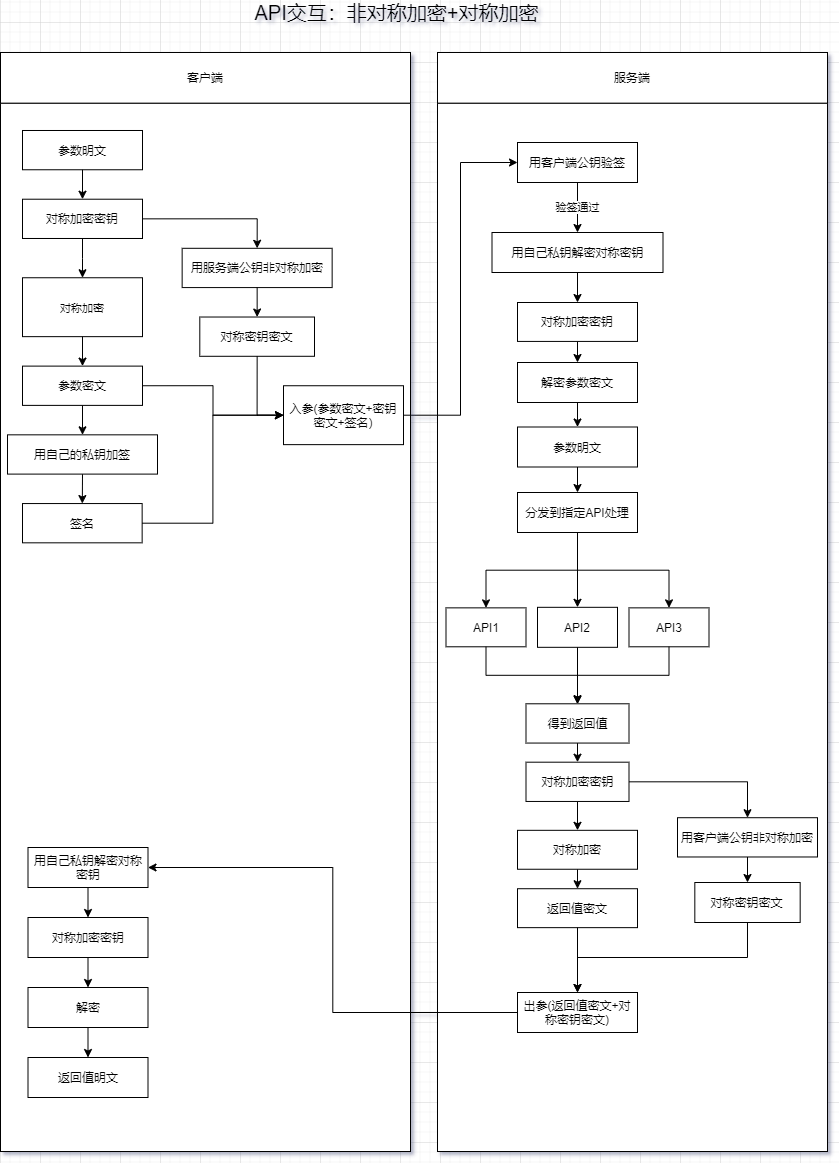

The diagram above was exported from draw.io. Its source (the exported page's mxGraphModel, read from the mxfile embedded in the PNG):
<mxGraphModel dx="1008" dy="482" grid="1" gridSize="10" guides="1" tooltips="1" connect="1" arrows="1" fold="1" page="1" pageScale="1" pageWidth="827" pageHeight="1169" math="0" shadow="0">
  <root>
    <mxCell id="WIyWlLk6GJQsqaUBKTNV-0" />
    <mxCell id="WIyWlLk6GJQsqaUBKTNV-1" parent="WIyWlLk6GJQsqaUBKTNV-0" />
    <mxCell id="pNY_xYEPpVJ3J92ZYBEU-44" value="" style="group" parent="WIyWlLk6GJQsqaUBKTNV-1" vertex="1" connectable="0">
      <mxGeometry x="437" y="40" width="390" height="1129" as="geometry" />
    </mxCell>
    <mxCell id="pNY_xYEPpVJ3J92ZYBEU-42" value="" style="rounded=0;whiteSpace=wrap;html=1;" parent="pNY_xYEPpVJ3J92ZYBEU-44" vertex="1">
      <mxGeometry y="80.64285714285714" width="390" height="1048.357142857143" as="geometry" />
    </mxCell>
    <mxCell id="pNY_xYEPpVJ3J92ZYBEU-43" value="服务端" style="rounded=0;whiteSpace=wrap;html=1;" parent="pNY_xYEPpVJ3J92ZYBEU-44" vertex="1">
      <mxGeometry y="30" width="390" height="50.64" as="geometry" />
    </mxCell>
    <mxCell id="pNY_xYEPpVJ3J92ZYBEU-19" value="得到返回值" style="rounded=0;whiteSpace=wrap;html=1;" parent="pNY_xYEPpVJ3J92ZYBEU-44" vertex="1">
      <mxGeometry x="88.5" y="681.2931034482759" width="103" height="39.2695652173913" as="geometry" />
    </mxCell>
    <mxCell id="WPmRPUJw3TgEA_QsyCwU-44" style="edgeStyle=orthogonalEdgeStyle;rounded=0;orthogonalLoop=1;jettySize=auto;html=1;exitX=0.5;exitY=1;exitDx=0;exitDy=0;entryX=0.5;entryY=0;entryDx=0;entryDy=0;" parent="pNY_xYEPpVJ3J92ZYBEU-44" source="WPmRPUJw3TgEA_QsyCwU-26" target="WPmRPUJw3TgEA_QsyCwU-43" edge="1">
      <mxGeometry relative="1" as="geometry" />
    </mxCell>
    <mxCell id="WPmRPUJw3TgEA_QsyCwU-26" value="对称加密密钥" style="rounded=0;whiteSpace=wrap;html=1;" parent="pNY_xYEPpVJ3J92ZYBEU-44" vertex="1">
      <mxGeometry x="88.5" y="739.6883856821589" width="103" height="39.2695652173913" as="geometry" />
    </mxCell>
    <mxCell id="WPmRPUJw3TgEA_QsyCwU-27" style="edgeStyle=orthogonalEdgeStyle;rounded=0;orthogonalLoop=1;jettySize=auto;html=1;exitX=0.5;exitY=1;exitDx=0;exitDy=0;entryX=0.5;entryY=0;entryDx=0;entryDy=0;" parent="pNY_xYEPpVJ3J92ZYBEU-44" source="pNY_xYEPpVJ3J92ZYBEU-19" target="WPmRPUJw3TgEA_QsyCwU-26" edge="1">
      <mxGeometry relative="1" as="geometry" />
    </mxCell>
    <mxCell id="WPmRPUJw3TgEA_QsyCwU-31" value="用客户端公钥非对称加密" style="rounded=0;whiteSpace=wrap;html=1;" parent="pNY_xYEPpVJ3J92ZYBEU-44" vertex="1">
      <mxGeometry x="240" y="795.2086956521739" width="140" height="39.2695652173913" as="geometry" />
    </mxCell>
    <mxCell id="WPmRPUJw3TgEA_QsyCwU-33" style="edgeStyle=orthogonalEdgeStyle;rounded=0;orthogonalLoop=1;jettySize=auto;html=1;exitX=1;exitY=0.5;exitDx=0;exitDy=0;entryX=0.5;entryY=0;entryDx=0;entryDy=0;" parent="pNY_xYEPpVJ3J92ZYBEU-44" source="WPmRPUJw3TgEA_QsyCwU-26" target="WPmRPUJw3TgEA_QsyCwU-31" edge="1">
      <mxGeometry relative="1" as="geometry" />
    </mxCell>
    <mxCell id="pNY_xYEPpVJ3J92ZYBEU-10" value="API1" style="rounded=0;whiteSpace=wrap;html=1;" parent="pNY_xYEPpVJ3J92ZYBEU-44" vertex="1">
      <mxGeometry x="8.5" y="585.3573017241379" width="80" height="38.93103448275862" as="geometry" />
    </mxCell>
    <mxCell id="pNY_xYEPpVJ3J92ZYBEU-22" style="edgeStyle=orthogonalEdgeStyle;rounded=0;orthogonalLoop=1;jettySize=auto;html=1;exitX=0.5;exitY=1;exitDx=0;exitDy=0;entryX=0.5;entryY=0;entryDx=0;entryDy=0;" parent="pNY_xYEPpVJ3J92ZYBEU-44" source="pNY_xYEPpVJ3J92ZYBEU-10" target="pNY_xYEPpVJ3J92ZYBEU-19" edge="1">
      <mxGeometry relative="1" as="geometry" />
    </mxCell>
    <mxCell id="pNY_xYEPpVJ3J92ZYBEU-14" value="API3" style="rounded=0;whiteSpace=wrap;html=1;" parent="pNY_xYEPpVJ3J92ZYBEU-44" vertex="1">
      <mxGeometry x="191.5" y="585.3573017241379" width="80" height="38.93103448275862" as="geometry" />
    </mxCell>
    <mxCell id="pNY_xYEPpVJ3J92ZYBEU-24" style="edgeStyle=orthogonalEdgeStyle;rounded=0;orthogonalLoop=1;jettySize=auto;html=1;exitX=0.5;exitY=1;exitDx=0;exitDy=0;" parent="pNY_xYEPpVJ3J92ZYBEU-44" source="pNY_xYEPpVJ3J92ZYBEU-14" target="pNY_xYEPpVJ3J92ZYBEU-19" edge="1">
      <mxGeometry relative="1" as="geometry" />
    </mxCell>
    <mxCell id="WPmRPUJw3TgEA_QsyCwU-28" value="返回值密文" style="rounded=0;whiteSpace=wrap;html=1;" parent="pNY_xYEPpVJ3J92ZYBEU-44" vertex="1">
      <mxGeometry x="80" y="866.2155172413793" width="120" height="38.93103448275862" as="geometry" />
    </mxCell>
    <mxCell id="WPmRPUJw3TgEA_QsyCwU-45" style="edgeStyle=orthogonalEdgeStyle;rounded=0;orthogonalLoop=1;jettySize=auto;html=1;exitX=0.5;exitY=1;exitDx=0;exitDy=0;entryX=0.5;entryY=0;entryDx=0;entryDy=0;" parent="pNY_xYEPpVJ3J92ZYBEU-44" source="WPmRPUJw3TgEA_QsyCwU-43" target="WPmRPUJw3TgEA_QsyCwU-28" edge="1">
      <mxGeometry relative="1" as="geometry" />
    </mxCell>
    <mxCell id="WPmRPUJw3TgEA_QsyCwU-43" value="对称加密" style="rounded=0;whiteSpace=wrap;html=1;" parent="pNY_xYEPpVJ3J92ZYBEU-44" vertex="1">
      <mxGeometry x="80" y="807.8189655172414" width="120" height="38.93103448275862" as="geometry" />
    </mxCell>
    <mxCell id="WPmRPUJw3TgEA_QsyCwU-20" value="对称加密密钥" style="rounded=0;whiteSpace=wrap;html=1;" parent="pNY_xYEPpVJ3J92ZYBEU-44" vertex="1">
      <mxGeometry x="80" y="279.9955172413793" width="120" height="38.93103448275862" as="geometry" />
    </mxCell>
    <mxCell id="WPmRPUJw3TgEA_QsyCwU-32" value="对称密钥密文" style="rounded=0;whiteSpace=wrap;html=1;" parent="pNY_xYEPpVJ3J92ZYBEU-44" vertex="1">
      <mxGeometry x="257.31999999999994" y="860" width="105.35" height="40" as="geometry" />
    </mxCell>
    <mxCell id="WPmRPUJw3TgEA_QsyCwU-30" style="edgeStyle=orthogonalEdgeStyle;rounded=0;orthogonalLoop=1;jettySize=auto;html=1;exitX=0.5;exitY=1;exitDx=0;exitDy=0;entryX=0.5;entryY=0;entryDx=0;entryDy=0;" parent="pNY_xYEPpVJ3J92ZYBEU-44" source="WPmRPUJw3TgEA_QsyCwU-31" target="WPmRPUJw3TgEA_QsyCwU-32" edge="1">
      <mxGeometry relative="1" as="geometry" />
    </mxCell>
    <mxCell id="pNY_xYEPpVJ3J92ZYBEU-25" value="出参(返回值密文+对称密钥密文)" style="rounded=0;whiteSpace=wrap;html=1;" parent="pNY_xYEPpVJ3J92ZYBEU-44" vertex="1">
      <mxGeometry x="80" y="970" width="120" height="40" as="geometry" />
    </mxCell>
    <mxCell id="WPmRPUJw3TgEA_QsyCwU-36" style="edgeStyle=orthogonalEdgeStyle;rounded=0;orthogonalLoop=1;jettySize=auto;html=1;exitX=0.5;exitY=1;exitDx=0;exitDy=0;entryX=0.5;entryY=0;entryDx=0;entryDy=0;" parent="pNY_xYEPpVJ3J92ZYBEU-44" source="WPmRPUJw3TgEA_QsyCwU-32" target="pNY_xYEPpVJ3J92ZYBEU-25" edge="1">
      <mxGeometry relative="1" as="geometry">
        <mxPoint x="140" y="920" as="targetPoint" />
      </mxGeometry>
    </mxCell>
    <mxCell id="WPmRPUJw3TgEA_QsyCwU-35" style="edgeStyle=orthogonalEdgeStyle;rounded=0;orthogonalLoop=1;jettySize=auto;html=1;exitX=0.5;exitY=1;exitDx=0;exitDy=0;entryX=0.5;entryY=0;entryDx=0;entryDy=0;" parent="pNY_xYEPpVJ3J92ZYBEU-44" source="WPmRPUJw3TgEA_QsyCwU-28" target="pNY_xYEPpVJ3J92ZYBEU-25" edge="1">
      <mxGeometry relative="1" as="geometry">
        <mxPoint x="140" y="920" as="targetPoint" />
      </mxGeometry>
    </mxCell>
    <mxCell id="pNY_xYEPpVJ3J92ZYBEU-13" value="API2" style="rounded=0;whiteSpace=wrap;html=1;" parent="pNY_xYEPpVJ3J92ZYBEU-44" vertex="1">
      <mxGeometry x="100" y="584.82" width="80" height="40" as="geometry" />
    </mxCell>
    <mxCell id="pNY_xYEPpVJ3J92ZYBEU-23" style="edgeStyle=orthogonalEdgeStyle;rounded=0;orthogonalLoop=1;jettySize=auto;html=1;exitX=0.5;exitY=1;exitDx=0;exitDy=0;entryX=0.5;entryY=0;entryDx=0;entryDy=0;" parent="pNY_xYEPpVJ3J92ZYBEU-44" source="pNY_xYEPpVJ3J92ZYBEU-13" target="pNY_xYEPpVJ3J92ZYBEU-19" edge="1">
      <mxGeometry relative="1" as="geometry" />
    </mxCell>
    <mxCell id="pNY_xYEPpVJ3J92ZYBEU-41" value="" style="group" parent="WIyWlLk6GJQsqaUBKTNV-1" vertex="1" connectable="0">
      <mxGeometry y="40" width="410" height="1129" as="geometry" />
    </mxCell>
    <mxCell id="pNY_xYEPpVJ3J92ZYBEU-39" value="" style="rounded=0;whiteSpace=wrap;html=1;" parent="pNY_xYEPpVJ3J92ZYBEU-41" vertex="1">
      <mxGeometry y="80.64285714285714" width="410" height="1048.357142857143" as="geometry" />
    </mxCell>
    <mxCell id="pNY_xYEPpVJ3J92ZYBEU-40" value="客户端" style="rounded=0;whiteSpace=wrap;html=1;" parent="pNY_xYEPpVJ3J92ZYBEU-41" vertex="1">
      <mxGeometry y="30" width="410" height="50.64" as="geometry" />
    </mxCell>
    <mxCell id="pNY_xYEPpVJ3J92ZYBEU-26" value="参数明文" style="rounded=0;whiteSpace=wrap;html=1;" parent="pNY_xYEPpVJ3J92ZYBEU-41" vertex="1">
      <mxGeometry x="22" y="107.99130434782607" width="120" height="39.2695652173913" as="geometry" />
    </mxCell>
    <mxCell id="pNY_xYEPpVJ3J92ZYBEU-27" value="&lt;span style=&quot;font-size: 11px ; background-color: rgb(255 , 255 , 255)&quot;&gt;对称加密&lt;/span&gt;" style="rounded=0;whiteSpace=wrap;html=1;" parent="pNY_xYEPpVJ3J92ZYBEU-41" vertex="1">
      <mxGeometry x="22" y="255.25217391304346" width="120" height="58.904347826086955" as="geometry" />
    </mxCell>
    <mxCell id="pNY_xYEPpVJ3J92ZYBEU-28" value="参数密文" style="rounded=0;whiteSpace=wrap;html=1;" parent="pNY_xYEPpVJ3J92ZYBEU-41" vertex="1">
      <mxGeometry x="22" y="343.60869565217394" width="120" height="39.2695652173913" as="geometry" />
    </mxCell>
    <mxCell id="pNY_xYEPpVJ3J92ZYBEU-30" style="edgeStyle=orthogonalEdgeStyle;rounded=0;orthogonalLoop=1;jettySize=auto;html=1;exitX=0.5;exitY=1;exitDx=0;exitDy=0;entryX=0.5;entryY=0;entryDx=0;entryDy=0;" parent="pNY_xYEPpVJ3J92ZYBEU-41" source="pNY_xYEPpVJ3J92ZYBEU-27" target="pNY_xYEPpVJ3J92ZYBEU-28" edge="1">
      <mxGeometry relative="1" as="geometry" />
    </mxCell>
    <mxCell id="WPmRPUJw3TgEA_QsyCwU-1" value="用服务端公钥非对称加密" style="rounded=0;whiteSpace=wrap;html=1;" parent="pNY_xYEPpVJ3J92ZYBEU-41" vertex="1">
      <mxGeometry x="181.65" y="225.8" width="150" height="39.2695652173913" as="geometry" />
    </mxCell>
    <mxCell id="WPmRPUJw3TgEA_QsyCwU-0" value="签名" style="rounded=0;whiteSpace=wrap;html=1;" parent="pNY_xYEPpVJ3J92ZYBEU-41" vertex="1">
      <mxGeometry x="22" y="481.0521739130435" width="119.65" height="39.2695652173913" as="geometry" />
    </mxCell>
    <mxCell id="WPmRPUJw3TgEA_QsyCwU-5" style="edgeStyle=orthogonalEdgeStyle;rounded=0;orthogonalLoop=1;jettySize=auto;html=1;exitX=0.5;exitY=1;exitDx=0;exitDy=0;" parent="pNY_xYEPpVJ3J92ZYBEU-41" source="WPmRPUJw3TgEA_QsyCwU-3" target="pNY_xYEPpVJ3J92ZYBEU-27" edge="1">
      <mxGeometry relative="1" as="geometry" />
    </mxCell>
    <mxCell id="WPmRPUJw3TgEA_QsyCwU-7" style="edgeStyle=orthogonalEdgeStyle;rounded=0;orthogonalLoop=1;jettySize=auto;html=1;exitX=1;exitY=0.5;exitDx=0;exitDy=0;entryX=0.5;entryY=0;entryDx=0;entryDy=0;" parent="pNY_xYEPpVJ3J92ZYBEU-41" source="WPmRPUJw3TgEA_QsyCwU-3" target="WPmRPUJw3TgEA_QsyCwU-1" edge="1">
      <mxGeometry relative="1" as="geometry" />
    </mxCell>
    <mxCell id="WPmRPUJw3TgEA_QsyCwU-3" value="对称加密密钥" style="rounded=0;whiteSpace=wrap;html=1;" parent="pNY_xYEPpVJ3J92ZYBEU-41" vertex="1">
      <mxGeometry x="22" y="176.71304347826086" width="120" height="39.2695652173913" as="geometry" />
    </mxCell>
    <mxCell id="WPmRPUJw3TgEA_QsyCwU-4" style="edgeStyle=orthogonalEdgeStyle;rounded=0;orthogonalLoop=1;jettySize=auto;html=1;exitX=0.5;exitY=1;exitDx=0;exitDy=0;" parent="pNY_xYEPpVJ3J92ZYBEU-41" source="pNY_xYEPpVJ3J92ZYBEU-26" target="WPmRPUJw3TgEA_QsyCwU-3" edge="1">
      <mxGeometry relative="1" as="geometry" />
    </mxCell>
    <mxCell id="WPmRPUJw3TgEA_QsyCwU-8" value="对称密钥密文" style="rounded=0;whiteSpace=wrap;html=1;" parent="pNY_xYEPpVJ3J92ZYBEU-41" vertex="1">
      <mxGeometry x="199.3" y="294.52173913043475" width="114.7" height="39.2695652173913" as="geometry" />
    </mxCell>
    <mxCell id="WPmRPUJw3TgEA_QsyCwU-9" style="edgeStyle=orthogonalEdgeStyle;rounded=0;orthogonalLoop=1;jettySize=auto;html=1;exitX=0.5;exitY=1;exitDx=0;exitDy=0;entryX=0.5;entryY=0;entryDx=0;entryDy=0;" parent="pNY_xYEPpVJ3J92ZYBEU-41" source="WPmRPUJw3TgEA_QsyCwU-1" target="WPmRPUJw3TgEA_QsyCwU-8" edge="1">
      <mxGeometry relative="1" as="geometry" />
    </mxCell>
    <mxCell id="WPmRPUJw3TgEA_QsyCwU-10" value="入参(参数密文+密钥密文+签名)" style="rounded=0;whiteSpace=wrap;html=1;" parent="pNY_xYEPpVJ3J92ZYBEU-41" vertex="1">
      <mxGeometry x="283" y="363.24347826086955" width="120" height="58.904347826086955" as="geometry" />
    </mxCell>
    <mxCell id="WPmRPUJw3TgEA_QsyCwU-11" style="edgeStyle=orthogonalEdgeStyle;rounded=0;orthogonalLoop=1;jettySize=auto;html=1;exitX=1;exitY=0.5;exitDx=0;exitDy=0;entryX=0;entryY=0.5;entryDx=0;entryDy=0;" parent="pNY_xYEPpVJ3J92ZYBEU-41" source="pNY_xYEPpVJ3J92ZYBEU-28" target="WPmRPUJw3TgEA_QsyCwU-10" edge="1">
      <mxGeometry relative="1" as="geometry" />
    </mxCell>
    <mxCell id="WPmRPUJw3TgEA_QsyCwU-12" style="edgeStyle=orthogonalEdgeStyle;rounded=0;orthogonalLoop=1;jettySize=auto;html=1;exitX=1;exitY=0.5;exitDx=0;exitDy=0;entryX=0;entryY=0.5;entryDx=0;entryDy=0;" parent="pNY_xYEPpVJ3J92ZYBEU-41" source="WPmRPUJw3TgEA_QsyCwU-0" target="WPmRPUJw3TgEA_QsyCwU-10" edge="1">
      <mxGeometry relative="1" as="geometry" />
    </mxCell>
    <mxCell id="WPmRPUJw3TgEA_QsyCwU-13" style="edgeStyle=orthogonalEdgeStyle;rounded=0;orthogonalLoop=1;jettySize=auto;html=1;exitX=0.5;exitY=1;exitDx=0;exitDy=0;entryX=0;entryY=0.5;entryDx=0;entryDy=0;" parent="pNY_xYEPpVJ3J92ZYBEU-41" source="WPmRPUJw3TgEA_QsyCwU-8" target="WPmRPUJw3TgEA_QsyCwU-10" edge="1">
      <mxGeometry relative="1" as="geometry" />
    </mxCell>
    <mxCell id="WPmRPUJw3TgEA_QsyCwU-17" style="edgeStyle=orthogonalEdgeStyle;rounded=0;orthogonalLoop=1;jettySize=auto;html=1;exitX=0.5;exitY=1;exitDx=0;exitDy=0;entryX=0.5;entryY=0;entryDx=0;entryDy=0;" parent="pNY_xYEPpVJ3J92ZYBEU-41" source="WPmRPUJw3TgEA_QsyCwU-15" target="WPmRPUJw3TgEA_QsyCwU-0" edge="1">
      <mxGeometry relative="1" as="geometry" />
    </mxCell>
    <mxCell id="WPmRPUJw3TgEA_QsyCwU-15" value="用自己的私钥加签" style="rounded=0;whiteSpace=wrap;html=1;" parent="pNY_xYEPpVJ3J92ZYBEU-41" vertex="1">
      <mxGeometry x="7" y="412.3304347826087" width="150" height="39.2695652173913" as="geometry" />
    </mxCell>
    <mxCell id="WPmRPUJw3TgEA_QsyCwU-16" style="edgeStyle=orthogonalEdgeStyle;rounded=0;orthogonalLoop=1;jettySize=auto;html=1;exitX=0.5;exitY=1;exitDx=0;exitDy=0;entryX=0.5;entryY=0;entryDx=0;entryDy=0;" parent="pNY_xYEPpVJ3J92ZYBEU-41" source="pNY_xYEPpVJ3J92ZYBEU-28" target="WPmRPUJw3TgEA_QsyCwU-15" edge="1">
      <mxGeometry relative="1" as="geometry" />
    </mxCell>
    <mxCell id="WPmRPUJw3TgEA_QsyCwU-19" value="验签通过" style="edgeStyle=orthogonalEdgeStyle;rounded=0;orthogonalLoop=1;jettySize=auto;html=1;exitX=0.5;exitY=1;exitDx=0;exitDy=0;entryX=0.5;entryY=0;entryDx=0;entryDy=0;" parent="WIyWlLk6GJQsqaUBKTNV-1" source="pNY_xYEPpVJ3J92ZYBEU-7" target="WPmRPUJw3TgEA_QsyCwU-18" edge="1">
      <mxGeometry relative="1" as="geometry" />
    </mxCell>
    <mxCell id="pNY_xYEPpVJ3J92ZYBEU-7" value="&lt;span&gt;用客户端公钥验签&lt;/span&gt;&lt;br&gt;" style="rounded=0;whiteSpace=wrap;html=1;" parent="WIyWlLk6GJQsqaUBKTNV-1" vertex="1">
      <mxGeometry x="517" y="160" width="120" height="40" as="geometry" />
    </mxCell>
    <mxCell id="pNY_xYEPpVJ3J92ZYBEU-32" style="edgeStyle=orthogonalEdgeStyle;rounded=0;orthogonalLoop=1;jettySize=auto;html=1;exitX=0.5;exitY=1;exitDx=0;exitDy=0;entryX=0.5;entryY=0;entryDx=0;entryDy=0;" parent="WIyWlLk6GJQsqaUBKTNV-1" source="pNY_xYEPpVJ3J92ZYBEU-8" target="pNY_xYEPpVJ3J92ZYBEU-9" edge="1">
      <mxGeometry relative="1" as="geometry" />
    </mxCell>
    <mxCell id="pNY_xYEPpVJ3J92ZYBEU-8" value="参数明文" style="rounded=0;whiteSpace=wrap;html=1;" parent="WIyWlLk6GJQsqaUBKTNV-1" vertex="1">
      <mxGeometry x="517" y="444.5" width="120" height="40" as="geometry" />
    </mxCell>
    <mxCell id="pNY_xYEPpVJ3J92ZYBEU-16" style="edgeStyle=orthogonalEdgeStyle;rounded=0;orthogonalLoop=1;jettySize=auto;html=1;exitX=0.5;exitY=1;exitDx=0;exitDy=0;entryX=0.5;entryY=0;entryDx=0;entryDy=0;" parent="WIyWlLk6GJQsqaUBKTNV-1" source="pNY_xYEPpVJ3J92ZYBEU-9" target="pNY_xYEPpVJ3J92ZYBEU-10" edge="1">
      <mxGeometry relative="1" as="geometry" />
    </mxCell>
    <mxCell id="pNY_xYEPpVJ3J92ZYBEU-17" style="edgeStyle=orthogonalEdgeStyle;rounded=0;orthogonalLoop=1;jettySize=auto;html=1;exitX=0.5;exitY=1;exitDx=0;exitDy=0;entryX=0.5;entryY=0;entryDx=0;entryDy=0;" parent="WIyWlLk6GJQsqaUBKTNV-1" source="pNY_xYEPpVJ3J92ZYBEU-9" target="pNY_xYEPpVJ3J92ZYBEU-13" edge="1">
      <mxGeometry relative="1" as="geometry" />
    </mxCell>
    <mxCell id="pNY_xYEPpVJ3J92ZYBEU-18" style="edgeStyle=orthogonalEdgeStyle;rounded=0;orthogonalLoop=1;jettySize=auto;html=1;exitX=0.5;exitY=1;exitDx=0;exitDy=0;entryX=0.5;entryY=0;entryDx=0;entryDy=0;" parent="WIyWlLk6GJQsqaUBKTNV-1" source="pNY_xYEPpVJ3J92ZYBEU-9" target="pNY_xYEPpVJ3J92ZYBEU-14" edge="1">
      <mxGeometry relative="1" as="geometry" />
    </mxCell>
    <mxCell id="pNY_xYEPpVJ3J92ZYBEU-9" value="分发到指定API处理" style="rounded=0;whiteSpace=wrap;html=1;" parent="WIyWlLk6GJQsqaUBKTNV-1" vertex="1">
      <mxGeometry x="517" y="510" width="120" height="40" as="geometry" />
    </mxCell>
    <mxCell id="pNY_xYEPpVJ3J92ZYBEU-37" style="edgeStyle=orthogonalEdgeStyle;rounded=0;orthogonalLoop=1;jettySize=auto;html=1;exitX=0;exitY=0.5;exitDx=0;exitDy=0;entryX=1;entryY=0.5;entryDx=0;entryDy=0;" parent="WIyWlLk6GJQsqaUBKTNV-1" source="pNY_xYEPpVJ3J92ZYBEU-25" target="pNY_xYEPpVJ3J92ZYBEU-35" edge="1">
      <mxGeometry relative="1" as="geometry" />
    </mxCell>
    <mxCell id="WPmRPUJw3TgEA_QsyCwU-38" style="edgeStyle=orthogonalEdgeStyle;rounded=0;orthogonalLoop=1;jettySize=auto;html=1;exitX=0.5;exitY=1;exitDx=0;exitDy=0;entryX=0.5;entryY=0;entryDx=0;entryDy=0;" parent="WIyWlLk6GJQsqaUBKTNV-1" source="pNY_xYEPpVJ3J92ZYBEU-35" target="WPmRPUJw3TgEA_QsyCwU-37" edge="1">
      <mxGeometry relative="1" as="geometry" />
    </mxCell>
    <mxCell id="pNY_xYEPpVJ3J92ZYBEU-35" value="用自己私钥解密对称密钥" style="rounded=0;whiteSpace=wrap;html=1;" parent="WIyWlLk6GJQsqaUBKTNV-1" vertex="1">
      <mxGeometry x="27.5" y="865" width="120" height="40" as="geometry" />
    </mxCell>
    <mxCell id="pNY_xYEPpVJ3J92ZYBEU-36" value="返回值明文" style="rounded=0;whiteSpace=wrap;html=1;" parent="WIyWlLk6GJQsqaUBKTNV-1" vertex="1">
      <mxGeometry x="27.5" y="1075" width="120" height="40" as="geometry" />
    </mxCell>
    <mxCell id="WPmRPUJw3TgEA_QsyCwU-14" style="edgeStyle=orthogonalEdgeStyle;rounded=0;orthogonalLoop=1;jettySize=auto;html=1;exitX=1;exitY=0.5;exitDx=0;exitDy=0;entryX=0;entryY=0.5;entryDx=0;entryDy=0;" parent="WIyWlLk6GJQsqaUBKTNV-1" source="WPmRPUJw3TgEA_QsyCwU-10" target="pNY_xYEPpVJ3J92ZYBEU-7" edge="1">
      <mxGeometry relative="1" as="geometry">
        <mxPoint x="445.5" y="230" as="sourcePoint" />
      </mxGeometry>
    </mxCell>
    <mxCell id="WPmRPUJw3TgEA_QsyCwU-21" style="edgeStyle=orthogonalEdgeStyle;rounded=0;orthogonalLoop=1;jettySize=auto;html=1;exitX=0.5;exitY=1;exitDx=0;exitDy=0;entryX=0.5;entryY=0;entryDx=0;entryDy=0;" parent="WIyWlLk6GJQsqaUBKTNV-1" source="WPmRPUJw3TgEA_QsyCwU-18" target="WPmRPUJw3TgEA_QsyCwU-20" edge="1">
      <mxGeometry relative="1" as="geometry" />
    </mxCell>
    <mxCell id="WPmRPUJw3TgEA_QsyCwU-18" value="用自己私钥解密对称密钥" style="rounded=0;whiteSpace=wrap;html=1;" parent="WIyWlLk6GJQsqaUBKTNV-1" vertex="1">
      <mxGeometry x="491.5" y="250" width="171" height="40" as="geometry" />
    </mxCell>
    <mxCell id="WPmRPUJw3TgEA_QsyCwU-24" style="edgeStyle=orthogonalEdgeStyle;rounded=0;orthogonalLoop=1;jettySize=auto;html=1;exitX=0.5;exitY=1;exitDx=0;exitDy=0;entryX=0.5;entryY=0;entryDx=0;entryDy=0;" parent="WIyWlLk6GJQsqaUBKTNV-1" source="WPmRPUJw3TgEA_QsyCwU-20" target="WPmRPUJw3TgEA_QsyCwU-23" edge="1">
      <mxGeometry relative="1" as="geometry" />
    </mxCell>
    <mxCell id="WPmRPUJw3TgEA_QsyCwU-25" style="edgeStyle=orthogonalEdgeStyle;rounded=0;orthogonalLoop=1;jettySize=auto;html=1;exitX=0.5;exitY=1;exitDx=0;exitDy=0;entryX=0.5;entryY=0;entryDx=0;entryDy=0;" parent="WIyWlLk6GJQsqaUBKTNV-1" source="WPmRPUJw3TgEA_QsyCwU-23" target="pNY_xYEPpVJ3J92ZYBEU-8" edge="1">
      <mxGeometry relative="1" as="geometry" />
    </mxCell>
    <mxCell id="WPmRPUJw3TgEA_QsyCwU-23" value="解密参数密文" style="rounded=0;whiteSpace=wrap;html=1;" parent="WIyWlLk6GJQsqaUBKTNV-1" vertex="1">
      <mxGeometry x="517" y="380" width="120" height="40" as="geometry" />
    </mxCell>
    <mxCell id="WPmRPUJw3TgEA_QsyCwU-40" style="edgeStyle=orthogonalEdgeStyle;rounded=0;orthogonalLoop=1;jettySize=auto;html=1;exitX=0.5;exitY=1;exitDx=0;exitDy=0;entryX=0.5;entryY=0;entryDx=0;entryDy=0;" parent="WIyWlLk6GJQsqaUBKTNV-1" source="WPmRPUJw3TgEA_QsyCwU-37" target="WPmRPUJw3TgEA_QsyCwU-39" edge="1">
      <mxGeometry relative="1" as="geometry" />
    </mxCell>
    <mxCell id="WPmRPUJw3TgEA_QsyCwU-37" value="对称加密密钥" style="rounded=0;whiteSpace=wrap;html=1;" parent="WIyWlLk6GJQsqaUBKTNV-1" vertex="1">
      <mxGeometry x="27.500000000000014" y="935" width="120" height="40" as="geometry" />
    </mxCell>
    <mxCell id="WPmRPUJw3TgEA_QsyCwU-41" style="edgeStyle=orthogonalEdgeStyle;rounded=0;orthogonalLoop=1;jettySize=auto;html=1;exitX=0.5;exitY=1;exitDx=0;exitDy=0;entryX=0.5;entryY=0;entryDx=0;entryDy=0;" parent="WIyWlLk6GJQsqaUBKTNV-1" source="WPmRPUJw3TgEA_QsyCwU-39" target="pNY_xYEPpVJ3J92ZYBEU-36" edge="1">
      <mxGeometry relative="1" as="geometry" />
    </mxCell>
    <mxCell id="WPmRPUJw3TgEA_QsyCwU-39" value="解密" style="rounded=0;whiteSpace=wrap;html=1;" parent="WIyWlLk6GJQsqaUBKTNV-1" vertex="1">
      <mxGeometry x="27.500000000000014" y="1005" width="120" height="40" as="geometry" />
    </mxCell>
    <mxCell id="WPmRPUJw3TgEA_QsyCwU-46" value="API交互：非对称加密+对称加密" style="text;html=1;strokeColor=none;fillColor=none;align=center;verticalAlign=middle;whiteSpace=wrap;rounded=0;fontSize=20;" parent="WIyWlLk6GJQsqaUBKTNV-1" vertex="1">
      <mxGeometry x="220" y="20" width="353" height="20" as="geometry" />
    </mxCell>
  </root>
</mxGraphModel>